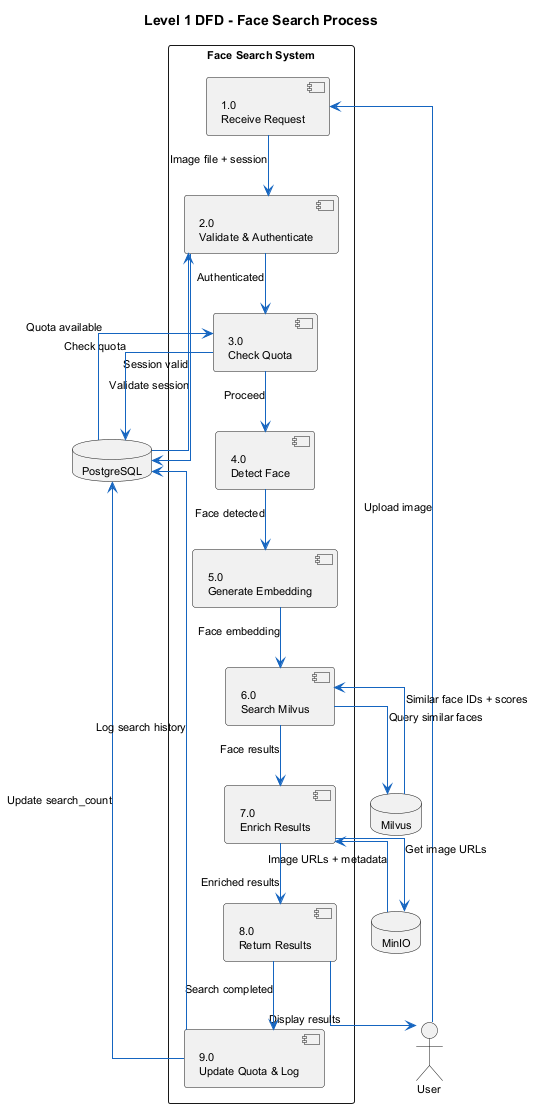

The diagram above was rendered by PlantUML. Its source (embedded in the PNG):
@startuml DFD Level 1 - Face Search Process
skinparam backgroundColor white
skinparam ArrowColor #1565C0
skinparam ArrowThickness 1
skinparam defaultFontSize 11
skinparam linetype ortho

title Level 1 DFD - Face Search Process

actor "User" as User

rectangle "Face Search System" {
  component "1.0\nReceive Request" as P1
  component "2.0\nValidate & Authenticate" as P2
  component "3.0\nCheck Quota" as P3
  component "4.0\nDetect Face" as P4
  component "5.0\nGenerate Embedding" as P5
  component "6.0\nSearch Milvus" as P6
  component "7.0\nEnrich Results" as P7
  component "8.0\nReturn Results" as P8
  component "9.0\nUpdate Quota & Log" as P9
}

database "PostgreSQL" as DB
database "Milvus" as Milvus
database "MinIO" as MinIO

User --> P1 : Upload image
P1 --> P2 : Image file + session
P2 --> DB : Validate session
DB --> P2 : Session valid
P2 --> P3 : Authenticated
P3 --> DB : Check quota
DB --> P3 : Quota available
P3 --> P4 : Proceed
P4 --> P5 : Face detected
P5 --> P6 : Face embedding
P6 --> Milvus : Query similar faces
Milvus --> P6 : Similar face IDs + scores
P6 --> P7 : Face results
P7 --> MinIO : Get image URLs
MinIO --> P7 : Image URLs + metadata
P7 --> P8 : Enriched results
P8 --> User : Display results
P8 --> P9 : Search completed
P9 --> DB : Update search_count
P9 --> DB : Log search history

@enduml